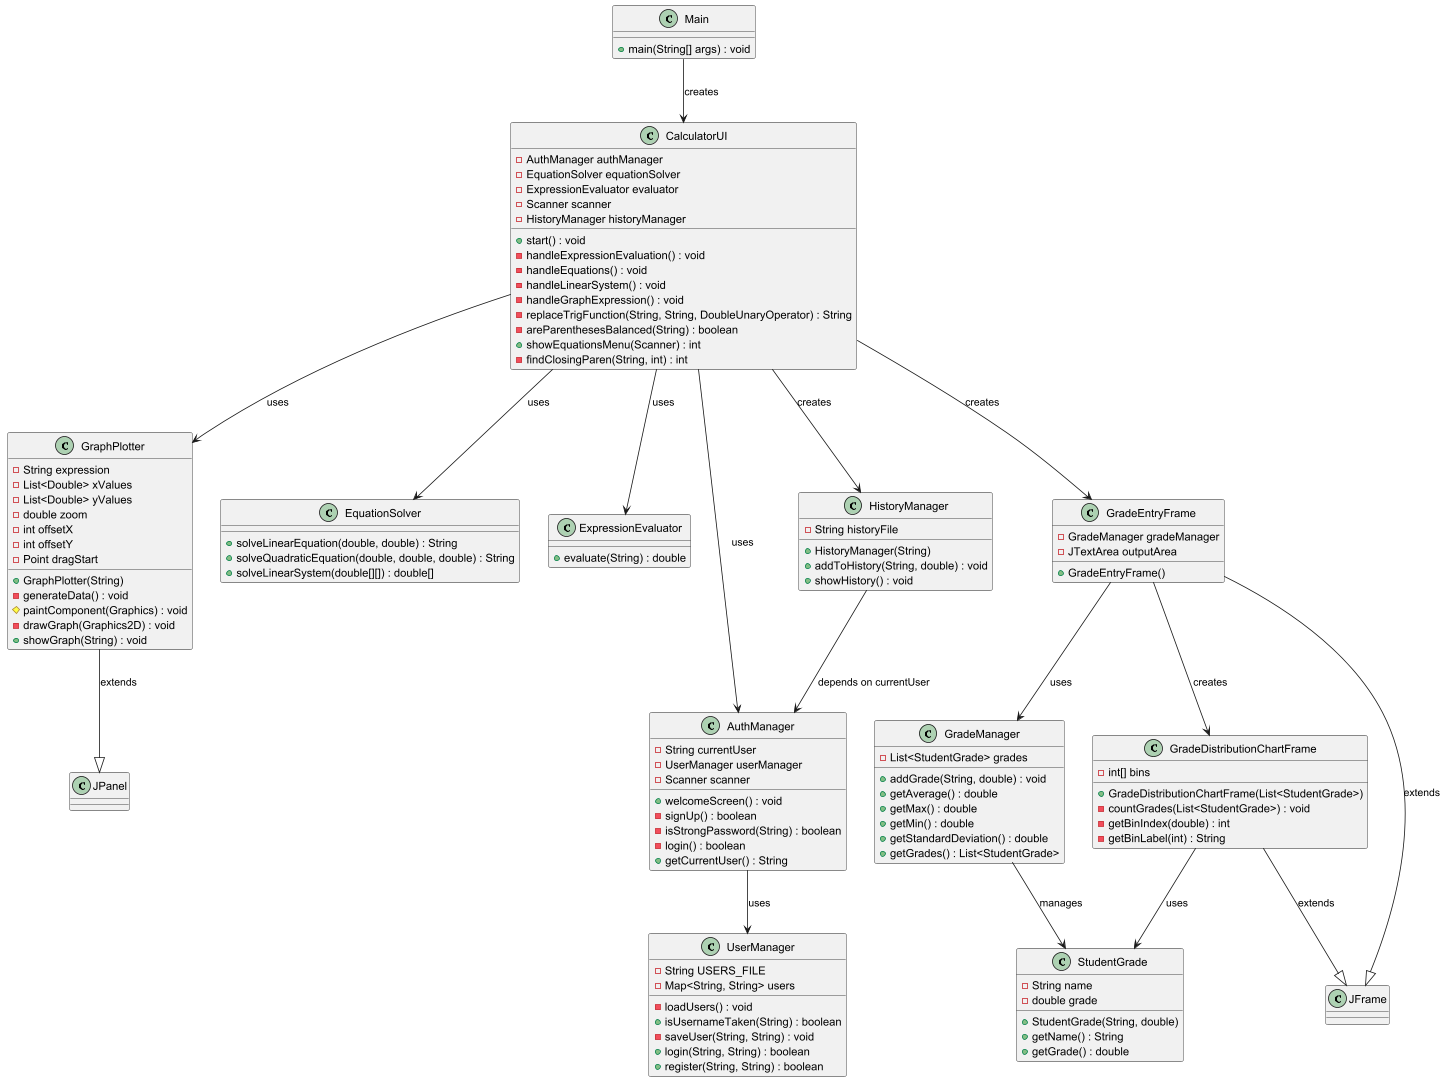

The diagram above was rendered by PlantUML. Its source (embedded in the PNG):
@startuml

class Main {
    +main(String[] args) : void
}

class CalculatorUI {
    -AuthManager authManager
    -EquationSolver equationSolver
    -ExpressionEvaluator evaluator
    -Scanner scanner
    -HistoryManager historyManager
    +start() : void
    -handleExpressionEvaluation() : void
    -handleEquations() : void
    -handleLinearSystem() : void
    -handleGraphExpression() : void
    -replaceTrigFunction(String, String, DoubleUnaryOperator) : String
    -areParenthesesBalanced(String) : boolean
    +showEquationsMenu(Scanner) : int
    -findClosingParen(String, int) : int
}

class AuthManager {
    -String currentUser
    -UserManager userManager
    -Scanner scanner
    +welcomeScreen() : void
    -signUp() : boolean
    -isStrongPassword(String) : boolean
    -login() : boolean
    +getCurrentUser() : String
}

class UserManager {
    -String USERS_FILE
    -Map<String, String> users
    -loadUsers() : void
    +isUsernameTaken(String) : boolean
    -saveUser(String, String) : void
    +login(String, String) : boolean
    +register(String, String) : boolean
}

class EquationSolver {
    +solveLinearEquation(double, double) : String
    +solveQuadraticEquation(double, double, double) : String
    +solveLinearSystem(double[][]) : double[]
}

class ExpressionEvaluator {
    +evaluate(String) : double
}

class GraphPlotter {
    -String expression
    -List<Double> xValues
    -List<Double> yValues
    -double zoom
    -int offsetX
    -int offsetY
    -Point dragStart
    +GraphPlotter(String)
    -generateData() : void
    #paintComponent(Graphics) : void
    -drawGraph(Graphics2D) : void
    +showGraph(String) : void
}

class HistoryManager {
    -String historyFile
    +HistoryManager(String)
    +addToHistory(String, double) : void
    +showHistory() : void
}

class GradeEntryFrame {
    -GradeManager gradeManager
    -JTextArea outputArea
    +GradeEntryFrame()
}

class GradeManager {
    -List<StudentGrade> grades
    +addGrade(String, double) : void
    +getAverage() : double
    +getMax() : double
    +getMin() : double
    +getStandardDeviation() : double
    +getGrades() : List<StudentGrade>
}

class StudentGrade {
    -String name
    -double grade
    +StudentGrade(String, double)
    +getName() : String
    +getGrade() : double
}

class GradeDistributionChartFrame {
    -int[] bins
    +GradeDistributionChartFrame(List<StudentGrade>)
    -countGrades(List<StudentGrade>) : void
    -getBinIndex(double) : int
    -getBinLabel(int) : String
}

Main --> CalculatorUI : creates
CalculatorUI --> AuthManager : uses
CalculatorUI --> EquationSolver : uses
CalculatorUI --> ExpressionEvaluator : uses
CalculatorUI --> HistoryManager : creates
CalculatorUI --> GradeEntryFrame : creates
CalculatorUI --> GraphPlotter : uses

AuthManager --> UserManager : uses
HistoryManager --> AuthManager : depends on currentUser

GradeEntryFrame --> GradeManager : uses
GradeEntryFrame --> GradeDistributionChartFrame : creates

GradeManager --> StudentGrade : manages
GradeDistributionChartFrame --> StudentGrade : uses

GraphPlotter --|> JPanel : extends
GradeEntryFrame --|> JFrame : extends
GradeDistributionChartFrame --|> JFrame : extends

@enduml